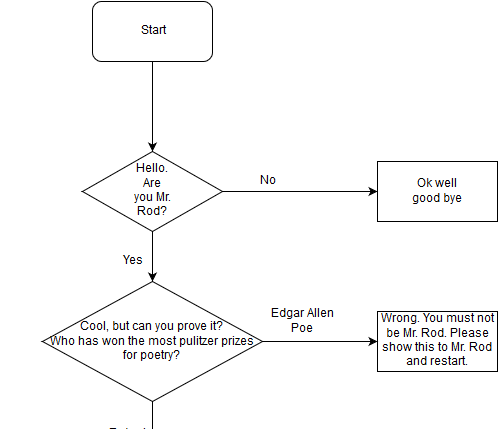

The diagram above was exported from draw.io. Its source (the exported page's mxGraphModel, read from the mxfile embedded in the PNG):
<mxGraphModel dx="1430" dy="835" grid="1" gridSize="10" guides="1" tooltips="1" connect="1" arrows="1" fold="1" page="1" pageScale="1" pageWidth="850" pageHeight="1100" background="#ffffff" math="0" shadow="0">
  <root>
    <mxCell id="0" />
    <mxCell id="1" parent="0" />
    <mxCell id="1561eab49eb95655-1" value="" style="rounded=1;whiteSpace=wrap;html=1;" vertex="1" parent="1">
      <mxGeometry x="365" y="40" width="120" height="60" as="geometry" />
    </mxCell>
    <mxCell id="1561eab49eb95655-5" style="edgeStyle=orthogonalEdgeStyle;rounded=0;html=1;jettySize=auto;orthogonalLoop=1;" edge="1" parent="1" target="1561eab49eb95655-3">
      <mxGeometry relative="1" as="geometry">
        <mxPoint x="425" y="100" as="sourcePoint" />
      </mxGeometry>
    </mxCell>
    <mxCell id="1561eab49eb95655-2" value="Start" style="text;html=1;strokeColor=none;fillColor=none;align=center;verticalAlign=middle;whiteSpace=wrap;" vertex="1" parent="1">
      <mxGeometry x="405" y="60" width="40" height="20" as="geometry" />
    </mxCell>
    <mxCell id="1561eab49eb95655-15" style="edgeStyle=orthogonalEdgeStyle;rounded=0;html=1;jettySize=auto;orthogonalLoop=1;" edge="1" parent="1" source="1561eab49eb95655-3" target="1561eab49eb95655-13">
      <mxGeometry relative="1" as="geometry" />
    </mxCell>
    <mxCell id="1561eab49eb95655-39" style="edgeStyle=orthogonalEdgeStyle;rounded=0;html=1;exitX=0.5;exitY=1;entryX=0.5;entryY=0;jettySize=auto;orthogonalLoop=1;" edge="1" parent="1" source="1561eab49eb95655-3" target="1561eab49eb95655-38">
      <mxGeometry relative="1" as="geometry" />
    </mxCell>
    <mxCell id="1561eab49eb95655-3" value="" style="rhombus;whiteSpace=wrap;html=1;" vertex="1" parent="1">
      <mxGeometry x="355" y="190" width="140" height="80" as="geometry" />
    </mxCell>
    <mxCell id="1561eab49eb95655-31" style="edgeStyle=orthogonalEdgeStyle;rounded=0;html=1;exitX=1;exitY=0.5;entryX=0;entryY=0.5;jettySize=auto;orthogonalLoop=1;" edge="1" parent="1" source="1561eab49eb95655-4" target="1561eab49eb95655-30">
      <mxGeometry relative="1" as="geometry" />
    </mxCell>
    <mxCell id="1561eab49eb95655-33" style="edgeStyle=orthogonalEdgeStyle;rounded=0;html=1;jettySize=auto;orthogonalLoop=1;entryX=0.5;entryY=0;" edge="1" parent="1" source="1561eab49eb95655-4">
      <mxGeometry relative="1" as="geometry">
        <mxPoint x="426" y="790" as="targetPoint" />
        <Array as="points" />
      </mxGeometry>
    </mxCell>
    <mxCell id="1561eab49eb95655-4" value="I don't quite believe you yet.&lt;br&gt;&amp;nbsp;What was the first reading piece you gave English 12 CP this year?&lt;br&gt;" style="rhombus;whiteSpace=wrap;html=1;" vertex="1" parent="1">
      <mxGeometry x="308" y="520" width="235" height="160" as="geometry" />
    </mxCell>
    <mxCell id="1561eab49eb95655-11" value="Hello. Are you Mr. Rod?" style="text;html=1;strokeColor=none;fillColor=none;align=center;verticalAlign=middle;whiteSpace=wrap;" vertex="1" parent="1">
      <mxGeometry x="405" y="220" width="40" height="20" as="geometry" />
    </mxCell>
    <mxCell id="1561eab49eb95655-13" value="" style="whiteSpace=wrap;html=1;" vertex="1" parent="1">
      <mxGeometry x="650" y="200" width="120" height="60" as="geometry" />
    </mxCell>
    <mxCell id="1561eab49eb95655-14" value="Ok well good bye" style="text;html=1;strokeColor=none;fillColor=none;align=center;verticalAlign=middle;whiteSpace=wrap;" vertex="1" parent="1">
      <mxGeometry x="680" y="220" width="60" height="20" as="geometry" />
    </mxCell>
    <mxCell id="1561eab49eb95655-18" value="Yes" style="text;html=1;strokeColor=none;fillColor=none;align=center;verticalAlign=middle;whiteSpace=wrap;" vertex="1" parent="1">
      <mxGeometry x="385" y="290" width="40" height="20" as="geometry" />
    </mxCell>
    <mxCell id="1561eab49eb95655-20" value="No" style="text;html=1;strokeColor=none;fillColor=none;align=center;verticalAlign=middle;whiteSpace=wrap;" vertex="1" parent="1">
      <mxGeometry x="520" y="210" width="40" height="20" as="geometry" />
    </mxCell>
    <mxCell id="1561eab49eb95655-25" value="Wrong. You must not be Mr. Rod. Please show this to Mr. Rod and restart.&lt;br&gt;" style="whiteSpace=wrap;html=1;" vertex="1" parent="1">
      <mxGeometry x="650" y="350" width="120" height="60" as="geometry" />
    </mxCell>
    <mxCell id="1561eab49eb95655-28" value="Edgar Allen Poe&lt;br&gt;" style="text;html=1;strokeColor=none;fillColor=none;align=center;verticalAlign=middle;whiteSpace=wrap;" vertex="1" parent="1">
      <mxGeometry x="535" y="350" width="80" height="20" as="geometry" />
    </mxCell>
    <mxCell id="1561eab49eb95655-29" value="Robert Frost&lt;br&gt;" style="text;html=1;strokeColor=none;fillColor=none;align=center;verticalAlign=middle;whiteSpace=wrap;" vertex="1" parent="1">
      <mxGeometry x="380" y="470" width="40" height="20" as="geometry" />
    </mxCell>
    <mxCell id="1561eab49eb95655-30" value="Wrong. You must not be Mr. Rod. Please show this to Mr. Rod and restart.&lt;br&gt;" style="whiteSpace=wrap;html=1;" vertex="1" parent="1">
      <mxGeometry x="650" y="570" width="120" height="60" as="geometry" />
    </mxCell>
    <mxCell id="1561eab49eb95655-40" style="edgeStyle=orthogonalEdgeStyle;rounded=0;html=1;exitX=0.5;exitY=1;entryX=0.5;entryY=0;jettySize=auto;orthogonalLoop=1;" edge="1" parent="1" source="1561eab49eb95655-38" target="1561eab49eb95655-4">
      <mxGeometry relative="1" as="geometry" />
    </mxCell>
    <mxCell id="1561eab49eb95655-41" style="edgeStyle=orthogonalEdgeStyle;rounded=0;html=1;exitX=1;exitY=0.5;entryX=0;entryY=0.5;jettySize=auto;orthogonalLoop=1;" edge="1" parent="1" source="1561eab49eb95655-38" target="1561eab49eb95655-25">
      <mxGeometry relative="1" as="geometry" />
    </mxCell>
    <mxCell id="1561eab49eb95655-38" value="Cool, but can you prove it? &lt;br&gt;Who has won the most pulitzer prizes for poetry?&lt;br&gt;" style="rhombus;whiteSpace=wrap;html=1;" vertex="1" parent="1">
      <mxGeometry x="315" y="320" width="220" height="120" as="geometry" />
    </mxCell>
    <mxCell id="1561eab49eb95655-46" style="edgeStyle=orthogonalEdgeStyle;rounded=0;html=1;exitX=1;exitY=0.5;jettySize=auto;orthogonalLoop=1;" edge="1" parent="1" source="1561eab49eb95655-44" target="1561eab49eb95655-45">
      <mxGeometry relative="1" as="geometry" />
    </mxCell>
    <mxCell id="1561eab49eb95655-48" style="edgeStyle=orthogonalEdgeStyle;rounded=0;html=1;entryX=0.5;entryY=0;jettySize=auto;orthogonalLoop=1;" edge="1" parent="1" source="1561eab49eb95655-44" target="1561eab49eb95655-47">
      <mxGeometry relative="1" as="geometry" />
    </mxCell>
    <mxCell id="1561eab49eb95655-44" value="I finally think I can believe you. So now, &lt;br&gt;Mr. Rod, would you like to view this Interactive Python English Assignment?&lt;br&gt;" style="rhombus;whiteSpace=wrap;html=1;" vertex="1" parent="1">
      <mxGeometry x="276" y="790" width="300" height="170" as="geometry" />
    </mxCell>
    <mxCell id="1561eab49eb95655-45" value="Um... please restart and pick yes we need an A.&lt;br&gt;" style="whiteSpace=wrap;html=1;" vertex="1" parent="1">
      <mxGeometry x="650" y="845" width="120" height="60" as="geometry" />
    </mxCell>
    <mxCell id="1561eab49eb95655-49" style="edgeStyle=orthogonalEdgeStyle;rounded=0;html=1;exitX=0.5;exitY=1;jettySize=auto;orthogonalLoop=1;" edge="1" parent="1" source="1561eab49eb95655-47">
      <mxGeometry relative="1" as="geometry">
        <mxPoint x="426" y="1160" as="targetPoint" />
      </mxGeometry>
    </mxCell>
    <mxCell id="1561eab49eb95655-47" value="Well here you go:&lt;br&gt;" style="whiteSpace=wrap;html=1;" vertex="1" parent="1">
      <mxGeometry x="366" y="1020" width="120" height="60" as="geometry" />
    </mxCell>
    <mxCell id="1561eab49eb95655-50" value="My Group had a fair easy time choosing our topic for our project. First we were going to do something about human cloning but we were kind of dragging our feet. Kaylee Hernandez started talking about dogs and then we all thought of puppy mills. That was one of the first things I learned about actually working in a group was finding a interest that most people could connect to. Everyone in our group had a preconceived notion of puppy mills in our mind such as “ Oh they're terrible” and “ They treat the dogs bad.” These ideas were already in our mind so we had a strong bias and we wanted to look for evidence that proved puppy mills were these terrible places we thought they were. A problem the group ran into was the sources we found on the Internet all said most of the same thing. We had to divided the resources up and do some more outside research. I went to Petco and talked to a family friend who worked at veterinarian throughout college.&amp;nbsp; Petco did not really answer my question but dodged them. They gave me answers such as “ oh we assure you that a purebred dog is very healthy” and “Puppy mills are not what we think they are.” When I asked my family friend what his experience with my subject was his answers almost contradict that of Petco’s. He said that purebred dogs were being constantly brought in for check ups and medicine. He said that bulldogs and pugs were the there a lot because of the small naval entrance to let air in the body. That small naval entrance is due to the dogs smashed faces, which is caused from the constant inset breeding these puppy mills do to these dogs.&amp;nbsp; My family friend proceeds to tell me that all the “cute” traits we want in a dog is due to genetic failure. He said that “purebred is just a man made idea.” He stated that the only thing pure about a purebred dog is the pure incest mating the animals had to go through to become that way.&amp;nbsp; This topic has a lot of “feeling” based arguments but nothing really based on facts or evidence. This is because companies do not want people finding the truth about there cute little dogs. An example that I would compare this to is the meat industry, when some people find out how there hamburger patty was made they do not want it anymore. The same thing for these puppy mills and purebred dogs I predict if more people knew the dark underbelly of the business pounds would be nearly empty.&amp;nbsp; Moreover this had me thinking about what if man never enslaved the dog.&amp;nbsp; At the end of my presentation I discussed what if dog never became mans best friend. Dogs never asked man to put the leash around their neck but we did it anyways. Did we ruin the dogs’ life? People argued that some dogs have it so great they are pampered, humans made give dogs food rather than hunting, and the dog always have a nice place to sleep. That is true for some dogs but lets look at all the dogs that are abused and killed in pounds because no one would adopt them. We make some dogs preform tricks for us and we make some dogs assist the blind. Humans will always own dogs for pets but this project made me hold my dog a little tighter and love her a little more.&lt;br&gt;" style="whiteSpace=wrap;html=1;" vertex="1" parent="1">
      <mxGeometry x="273" y="1160" width="305" height="900" as="geometry" />
    </mxCell>
    <mxCell id="1561eab49eb95655-52" value="Yes" style="text;html=1;strokeColor=none;fillColor=none;align=center;verticalAlign=middle;whiteSpace=wrap;" vertex="1" parent="1">
      <mxGeometry x="386" y="980" width="40" height="20" as="geometry" />
    </mxCell>
    <mxCell id="1561eab49eb95655-53" value="No" style="text;html=1;strokeColor=none;fillColor=none;align=center;verticalAlign=middle;whiteSpace=wrap;" vertex="1" parent="1">
      <mxGeometry x="590" y="855" width="40" height="20" as="geometry" />
    </mxCell>
    <mxCell id="1561eab49eb95655-56" value="Eros Turranos" style="text;html=1;strokeColor=none;fillColor=none;align=center;verticalAlign=middle;whiteSpace=wrap;" vertex="1" parent="1">
      <mxGeometry x="370" y="720" width="55" height="20" as="geometry" />
    </mxCell>
    <mxCell id="1561eab49eb95655-57" value="Rainbow in the Dark" style="text;html=1;strokeColor=none;fillColor=none;align=center;verticalAlign=middle;whiteSpace=wrap;" vertex="1" parent="1">
      <mxGeometry x="570" y="570" width="40" height="20" as="geometry" />
    </mxCell>
  </root>
</mxGraphModel>